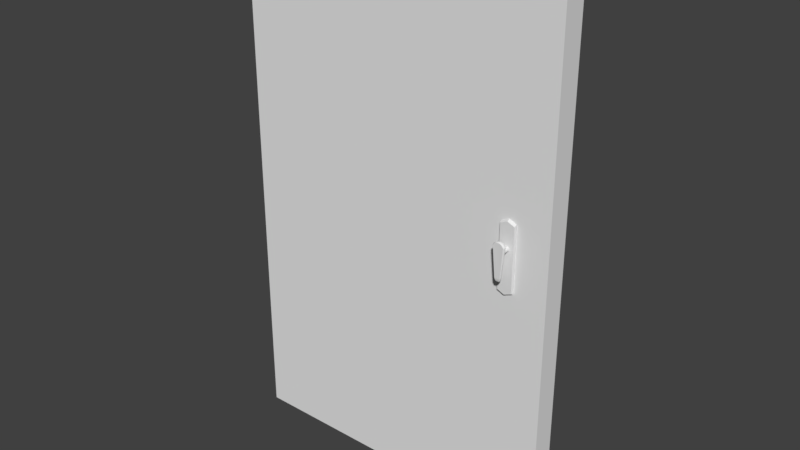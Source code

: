 # Source: door.blend  (saved by Blender 2.77.0; exported with 4.5.12 LTS)
import bpy
from mathutils import Matrix  # noqa: F401  (used for matrix-valued properties, if any)

bpy.ops.wm.read_factory_settings(use_empty=True)
scene = bpy.context.scene
scene.name = 'Scene'

# ---- collections
col_collection_1 = bpy.data.collections.new('Collection 1'); scene.collection.children.link(col_collection_1)

# ---- world
world_world = bpy.data.worlds.new('World'); scene.world = world_world
world_world.color = (0.05088, 0.05088, 0.05088)
world_world.use_sun_shadow = False
world_world.sun_shadow_jitter_overblur = 0.0
world_world.cycles.sampling_method = 'MANUAL'

# ---- meshes
me_sphere_003 = bpy.data.meshes.new('Sphere.003')
me_sphere_003.from_pydata([(-9.217e-08, -0.004615, 0.5882), (0.008013, -0.004615, 0.589), (0.01572, -0.004615, 0.5913), (0.02282, -0.004615, 0.5951), (0.02904, -0.004615, 0.6002), (0.03415, -0.004615, 0.6064), (0.03795, -0.004615, 0.6135), (0.04028, -0.004615, 0.6213), (0.04107, -0.004615, 0.6293), (0.04028, -0.004615, 0.6373), (0.03795, -0.004615, 0.645), (0.03415, -0.004615, 0.6521), (0.02904, -0.004615, 0.6583), (0.02282, -0.004615, 0.6634), (0.01572, -0.004615, 0.6672), (0.008013, -0.004615, 0.6695), (-1.056e-07, -0.004615, 0.6703), (-0.008013, -0.004615, 0.6695), (-0.01572, -0.004615, 0.6672), (-0.02282, -0.004615, 0.6634), (-0.02904, -0.004615, 0.6583), (-0.03415, -0.004615, 0.6521), (-0.03795, -0.004615, 0.645), (-0.04028, -0.004615, 0.6373), (-0.04107, -0.004615, 0.6293), (-0.04028, -0.004615, 0.6213), (-0.03795, -0.004615, 0.6135), (-0.03415, -0.004615, 0.6064), (-0.02904, -0.004615, 0.6002), (-0.02282, -0.004615, 0.5951), (-0.01572, -0.004615, 0.5913), (-0.008013, -0.004615, 0.589), (-9.217e-08, -0.1465, 0.5882), (0.008013, -0.1465, 0.589), (0.01572, -0.1465, 0.5913), (0.02282, -0.1465, 0.5951), (0.02904, -0.1465, 0.6002), (0.03415, -0.1465, 0.6064), (0.03795, -0.1465, 0.6135), (0.04028, -0.1465, 0.6213), (0.04107, -0.1465, 0.6293), (0.04028, -0.1465, 0.6373), (0.03795, -0.1465, 0.645), (0.03415, -0.1465, 0.6521), (0.02904, -0.1465, 0.6583), (0.02282, -0.1465, 0.6634), (0.01572, -0.1465, 0.6672), (0.008013, -0.1465, 0.6695), (-1.056e-07, -0.1465, 0.6703), (-0.008013, -0.1465, 0.6695), (-0.01572, -0.1465, 0.6672), (-0.02282, -0.1465, 0.6634), (-0.02904, -0.1465, 0.6583), (-0.03415, -0.1465, 0.6521), (-0.03795, -0.1465, 0.645), (-0.04028, -0.1465, 0.6373), (-0.04107, -0.1465, 0.6293), (-0.04028, -0.1465, 0.6213), (-0.03795, -0.1465, 0.6135), (-0.03415, -0.1465, 0.6064), (-0.02904, -0.1465, 0.6002), (-0.02282, -0.1465, 0.5951), (-0.01572, -0.1465, 0.5913), (-0.008013, -0.1465, 0.589), (0.07397, -0.1465, 0.7374), (0.06657, -0.1465, 0.7512), (0.05661, -0.1465, 0.7633), (0.04448, -0.1465, 0.7733), (0.03064, -0.1465, 0.7807), (0.01562, -0.1465, 0.7853), (-1.048e-07, -0.1465, 0.7868), (-0.01562, -0.1465, 0.7853), (-0.03064, -0.1465, 0.7807), (-0.04448, -0.1465, 0.7733), (-0.05661, -0.1465, 0.7633), (-0.06657, -0.1465, 0.7512), (-0.07397, -0.1465, 0.7374), (0.08463, -0.1547, 0.734), (0.07617, -0.1547, 0.7498), (0.06478, -0.1547, 0.7637), (0.05089, -0.1547, 0.7751), (0.03506, -0.1547, 0.7836), (0.01787, -0.1547, 0.7888), (-1.046e-07, -0.1547, 0.7905), (-0.01787, -0.1547, 0.7888), (-0.03506, -0.1547, 0.7836), (-0.05089, -0.1547, 0.7751), (-0.06478, -0.1547, 0.7637), (-0.07617, -0.1547, 0.7498), (-0.08463, -0.1547, 0.734), (0.08926, -0.1649, 0.7342), (0.08017, -0.1649, 0.7512), (0.06793, -0.1649, 0.7661), (0.05301, -0.1649, 0.7784), (0.036, -0.1649, 0.7875), (0.01753, -0.1649, 0.7931), (-0.001668, -0.1649, 0.795), (-0.02087, -0.1649, 0.7931), (-0.03933, -0.1649, 0.7875), (-0.05635, -0.1649, 0.7784), (-0.07126, -0.1649, 0.7661), (-0.0835, -0.1649, 0.7512), (-0.0926, -0.1649, 0.7342), (0.09086, -0.1762, 0.7337), (0.0816, -0.1762, 0.751), (0.06915, -0.1762, 0.7662), (0.05397, -0.1762, 0.7786), (0.03666, -0.1762, 0.7879), (0.01787, -0.1762, 0.7936), (-0.001668, -0.1762, 0.7955), (-0.02121, -0.1762, 0.7936), (-0.03999, -0.1762, 0.7879), (-0.05731, -0.1762, 0.7786), (-0.07248, -0.1762, 0.7662), (-0.08494, -0.1762, 0.751), (-0.09419, -0.1762, 0.7337), (0.08293, -0.1889, 0.7362), (0.07447, -0.1889, 0.752), (0.06308, -0.1889, 0.7659), (0.0492, -0.1889, 0.7773), (0.03337, -0.1889, 0.7858), (0.0162, -0.1889, 0.791), (-0.001668, -0.1889, 0.7927), (-0.01953, -0.1889, 0.791), (-0.03671, -0.1889, 0.7858), (-0.05254, -0.1889, 0.7773), (-0.06641, -0.1889, 0.7659), (-0.0778, -0.1889, 0.752), (-0.08626, -0.1889, 0.7362), (0.07508, -0.2008, 0.7387), (0.06741, -0.2008, 0.7531), (0.05707, -0.2008, 0.7657), (0.04449, -0.2008, 0.776), (0.03012, -0.2008, 0.7837), (0.01454, -0.2008, 0.7884), (-0.001668, -0.2008, 0.79), (-0.01788, -0.2008, 0.7884), (-0.03346, -0.2008, 0.7837), (-0.04782, -0.2008, 0.776), (-0.06041, -0.2008, 0.7657), (-0.07074, -0.2008, 0.7531), (-0.07842, -0.2008, 0.7387), (0.1108, 0.02753, -0.01558), (0.1108, 0.02753, 0.9932), (-0.117, 0.02753, -0.01558), (-0.117, 0.02753, 0.9932), (0.1057, 0.06806, 0.9705), (0.1057, 0.06806, 0.007041), (0.1057, -0.013, 0.9705), (0.1057, -0.013, 0.007041), (-0.1119, 0.06806, 0.9705), (-0.1119, 0.06806, 0.007041), (-0.1119, -0.013, 0.9705), (-0.1119, -0.013, 0.007041), (-9.217e-08, -0.004615, 0.5882), (0.008013, -0.004615, 0.589), (0.01572, -0.004615, 0.5913), (0.02282, -0.004615, 0.5951), (0.02904, -0.004615, 0.6002), (0.03415, -0.004615, 0.6064), (0.03795, -0.004615, 0.6135), (0.04028, -0.004615, 0.6213), (0.04107, -0.004615, 0.6293), (0.04028, -0.004615, 0.6373), (-0.04028, -0.004615, 0.6373), (-0.04107, -0.004615, 0.6293), (-0.04028, -0.004615, 0.6213), (-0.03795, -0.004615, 0.6135), (-0.03415, -0.004615, 0.6064), (-0.02904, -0.004615, 0.6002), (-0.02282, -0.004615, 0.5951), (-0.01572, -0.004615, 0.5913), (-0.008013, -0.004615, 0.589), (-9.217e-08, -0.1465, 0.5882), (0.008013, -0.1465, 0.589), (0.01572, -0.1465, 0.5913), (0.02282, -0.1465, 0.5951), (0.02904, -0.1465, 0.6002), (0.03415, -0.1465, 0.6064), (0.03795, -0.1465, 0.6135), (0.04028, -0.1465, 0.6213), (0.04107, -0.1465, 0.6293), (0.04028, -0.1465, 0.6373), (-0.04028, -0.1465, 0.6373), (-0.04107, -0.1465, 0.6293), (-0.04028, -0.1465, 0.6213), (-0.03795, -0.1465, 0.6135), (-0.03415, -0.1465, 0.6064), (-0.02904, -0.1465, 0.6002), (-0.02282, -0.1465, 0.5951), (-0.01572, -0.1465, 0.5913), (-0.008013, -0.1465, 0.589), (0.04028, -0.1465, 0.2771), (-0.04028, -0.1465, 0.2771), (0.04352, -0.182, 0.2785), (0.04402, -0.1642, 0.2792), (-0.04083, -0.1906, 0.276), (0.04028, -0.1911, 0.2771), (-0.04343, -0.1718, 0.2729), (0.04155, -0.1557, 0.2787), (-0.04361, -0.1518, 0.276), (0.04464, -0.1719, 0.2801), (-0.0418, -0.1848, 0.2738), (-0.04368, -0.1606, 0.2745), (0.03585, -0.1492, 0.256), (-0.03321, -0.1492, 0.256), (0.03862, -0.1796, 0.2572), (0.03905, -0.1644, 0.2578), (-0.03368, -0.187, 0.2551), (0.03585, -0.1875, 0.256), (-0.03591, -0.1709, 0.2524), (0.03693, -0.1571, 0.2574), (-0.03606, -0.1537, 0.2551), (0.03958, -0.171, 0.2586), (-0.03451, -0.182, 0.2532), (-0.03612, -0.1613, 0.2538), (0.02682, -0.1543, 0.2346), (-0.02201, -0.1543, 0.2346), (0.02879, -0.1758, 0.2355), (0.02909, -0.1651, 0.2359), (-0.02234, -0.1811, 0.234), (0.02682, -0.1814, 0.2346), (-0.02392, -0.1697, 0.2321), (0.02759, -0.1599, 0.2356), (-0.02403, -0.1575, 0.234), (0.02946, -0.1698, 0.2365), (-0.02293, -0.1775, 0.2326), (-0.02407, -0.1629, 0.2331), (0.01421, -0.1612, 0.2265), (-0.008554, -0.1612, 0.2265), (0.01513, -0.1712, 0.2269), (0.01527, -0.1662, 0.2271), (-0.00871, -0.1737, 0.2262), (0.01421, -0.1738, 0.2265), (-0.009444, -0.1684, 0.2253), (0.01457, -0.1638, 0.2269), (-0.009494, -0.1627, 0.2262), (0.01545, -0.1684, 0.2274), (-0.008983, -0.172, 0.2256), (-0.009515, -0.1652, 0.2258), (-0.003119, 0.02753, 1.041), (-0.003119, 0.06806, 1.016), (-0.003119, 0.06806, -0.03872), (-0.003119, 0.02753, -0.06348), (-0.003119, -0.013, 1.016), (-0.003119, -0.013, -0.03872)], [], [(16, 17, 49, 48), (243, 242, 147, 142), (36, 35, 176, 177), (14, 15, 47, 46), (58, 57, 185, 186), (5, 6, 160, 159), (12, 13, 45, 44), (21, 22, 54, 53), (10, 11, 43, 42), (19, 20, 52, 51), (27, 28, 169, 168), (17, 18, 50, 49), (240, 241, 150, 145), (35, 34, 175, 176), (15, 16, 48, 47), (57, 56, 184, 185), (4, 5, 159, 158), (13, 14, 46, 45), (22, 23, 55, 54), (241, 146, 147, 242), (11, 12, 44, 43), (26, 27, 168, 167), (20, 21, 53, 52), (9, 10, 42, 41), (18, 19, 51, 50), (32, 63, 191, 173), (155, 156, 175, 174), (53, 54, 76, 75), (52, 53, 75, 74), (51, 52, 74, 73), (50, 51, 73, 72), (49, 50, 72, 71), (48, 49, 71, 70), (47, 48, 70, 69), (46, 47, 69, 68), (45, 46, 68, 67), (44, 45, 67, 66), (43, 44, 66, 65), (42, 43, 65, 64), (161, 162, 181, 180), (171, 172, 191, 190), (75, 76, 89, 88), (74, 75, 88, 87), (73, 74, 87, 86), (72, 73, 86, 85), (71, 72, 85, 84), (70, 71, 84, 83), (69, 70, 83, 82), (68, 69, 82, 81), (67, 68, 81, 80), (66, 67, 80, 79), (65, 66, 79, 78), (64, 65, 78, 77), (28, 29, 170, 169), (166, 167, 186, 185), (88, 89, 102, 101), (87, 88, 101, 100), (86, 87, 100, 99), (85, 86, 99, 98), (84, 85, 98, 97), (83, 84, 97, 96), (82, 83, 96, 95), (81, 82, 95, 94), (80, 81, 94, 93), (79, 80, 93, 92), (78, 79, 92, 91), (77, 78, 91, 90), (154, 155, 174, 173), (159, 160, 179, 178), (101, 102, 115, 114), (100, 101, 114, 113), (99, 100, 113, 112), (98, 99, 112, 111), (97, 98, 111, 110), (96, 97, 110, 109), (95, 96, 109, 108), (94, 95, 108, 107), (93, 94, 107, 106), (92, 93, 106, 105), (91, 92, 105, 104), (90, 91, 104, 103), (156, 157, 176, 175), (168, 169, 188, 187), (114, 115, 128, 127), (113, 114, 127, 126), (112, 113, 126, 125), (111, 112, 125, 124), (110, 111, 124, 123), (109, 110, 123, 122), (108, 109, 122, 121), (107, 108, 121, 120), (106, 107, 120, 119), (105, 106, 119, 118), (104, 105, 118, 117), (103, 104, 117, 116), (165, 166, 185, 184), (145, 150, 151, 144), (127, 128, 141, 140), (126, 127, 140, 139), (125, 126, 139, 138), (124, 125, 138, 137), (123, 124, 137, 136), (122, 123, 136, 135), (121, 122, 135, 134), (120, 121, 134, 133), (119, 120, 133, 132), (118, 119, 132, 131), (117, 118, 131, 130), (116, 117, 130, 129), (158, 159, 178, 177), (167, 168, 187, 186), (169, 170, 189, 188), (157, 158, 177, 176), (162, 163, 182, 181), (164, 165, 184, 183), (172, 154, 173, 191), (160, 161, 180, 179), (170, 171, 190, 189), (6, 7, 161, 160), (59, 58, 186, 187), (37, 36, 177, 178), (244, 152, 153, 245), (29, 30, 171, 170), (7, 8, 162, 161), (60, 59, 187, 188), (38, 37, 178, 179), (0, 1, 155, 154), (143, 148, 149, 142), (30, 31, 172, 171), (245, 243, 142, 149), (8, 9, 163, 162), (61, 60, 188, 189), (23, 24, 165, 164), (39, 38, 179, 180), (1, 2, 156, 155), (244, 240, 145, 152), (31, 0, 154, 172), (62, 61, 189, 190), (24, 25, 166, 165), (55, 23, 164, 183), (40, 39, 180, 181), (2, 3, 157, 156), (9, 41, 182, 163), (152, 145, 144, 153), (33, 32, 173, 174), (63, 62, 190, 191), (25, 26, 167, 166), (41, 40, 181, 182), (3, 4, 158, 157), (56, 55, 183, 184), (146, 143, 142, 147), (34, 33, 174, 175), (55, 183, 193, 76, 54), (198, 203, 215, 210), (42, 64, 192, 182, 41), (43, 42, 41, 182, 192, 193, 183, 55, 54, 53, 52, 51, 50, 49, 48, 47, 46, 45, 44), (64, 77, 199, 192), (90, 195, 199, 77), (90, 103, 201, 195), (103, 116, 194, 201), (129, 197, 194, 116), (89, 76, 193, 200), (89, 200, 203, 102), (115, 102, 203, 198), (115, 198, 202, 128), (141, 128, 202, 196), (130, 131, 132, 133, 134, 135, 136, 137, 138, 139, 140, 141, 196, 197, 129), (210, 215, 227, 222), (202, 198, 210, 214), (200, 193, 205, 212), (203, 200, 212, 215), (195, 201, 213, 207), (194, 197, 209, 206), (199, 195, 207, 211), (201, 194, 206, 213), (197, 196, 208, 209), (193, 192, 204, 205), (192, 199, 211, 204), (196, 202, 214, 208), (222, 227, 239, 234), (214, 210, 222, 226), (212, 205, 217, 224), (215, 212, 224, 227), (207, 213, 225, 219), (206, 209, 221, 218), (211, 207, 219, 223), (213, 206, 218, 225), (209, 208, 220, 221), (205, 204, 216, 217), (204, 211, 223, 216), (208, 214, 226, 220), (232, 238, 234, 239, 236, 229, 228, 235, 231, 237, 230, 233), (226, 222, 234, 238), (224, 217, 229, 236), (227, 224, 236, 239), (219, 225, 237, 231), (218, 221, 233, 230), (223, 219, 231, 235), (225, 218, 230, 237), (221, 220, 232, 233), (217, 216, 228, 229), (216, 223, 235, 228), (220, 226, 238, 232), (148, 143, 240, 244), (153, 144, 243, 245), (148, 244, 245, 149), (150, 241, 242, 151), (143, 146, 241, 240), (144, 151, 242, 243)])
me_sphere_003.use_remesh_preserve_volume = False
me_sphere_003.use_remesh_preserve_attributes = False
me_sphere_003.use_mirror_vertex_groups = False
me_sphere_003.update()
me_cube_139 = bpy.data.meshes.new('Cube.139')
me_cube_139.from_pydata([(-1.0, -1.0, -0.7569), (-1.0, 1.0, -0.7569), (1.0, 1.0, -0.7569), (1.0, -1.0, -0.7569), (-1.0, -1.0, 0.7569), (-1.0, 1.0, 0.7569), (1.0, 1.0, 0.7569), (1.0, -1.0, 0.7569)], [], [(4, 5, 1, 0), (5, 6, 2, 1), (6, 7, 3, 2), (7, 4, 0, 3), (0, 1, 2, 3), (7, 6, 5, 4)])
me_cube_139.use_remesh_preserve_volume = False
me_cube_139.use_remesh_preserve_attributes = False
me_cube_139.use_mirror_vertex_groups = False
me_cube_139.update()
me_sphere = bpy.data.meshes.new('Sphere')
me_sphere.from_pydata([(-9.217e-08, -0.004615, 0.5882), (0.008013, -0.004615, 0.589), (0.01572, -0.004615, 0.5913), (0.02282, -0.004615, 0.5951), (0.02904, -0.004615, 0.6002), (0.03415, -0.004615, 0.6064), (0.03795, -0.004615, 0.6135), (0.04028, -0.004615, 0.6213), (0.04107, -0.004615, 0.6293), (0.04028, -0.004615, 0.6373), (0.03795, -0.004615, 0.645), (0.03415, -0.004615, 0.6521), (0.02904, -0.004615, 0.6583), (0.02282, -0.004615, 0.6634), (0.01572, -0.004615, 0.6672), (0.008013, -0.004615, 0.6695), (-1.056e-07, -0.004615, 0.6703), (-0.008013, -0.004615, 0.6695), (-0.01572, -0.004615, 0.6672), (-0.02282, -0.004615, 0.6634), (-0.02904, -0.004615, 0.6583), (-0.03415, -0.004615, 0.6521), (-0.03795, -0.004615, 0.645), (-0.04028, -0.004615, 0.6373), (-0.04107, -0.004615, 0.6293), (-0.04028, -0.004615, 0.6213), (-0.03795, -0.004615, 0.6135), (-0.03415, -0.004615, 0.6064), (-0.02904, -0.004615, 0.6002), (-0.02282, -0.004615, 0.5951), (-0.01572, -0.004615, 0.5913), (-0.008013, -0.004615, 0.589), (-9.217e-08, -0.1465, 0.5882), (0.008013, -0.1465, 0.589), (0.01572, -0.1465, 0.5913), (0.02282, -0.1465, 0.5951), (0.02904, -0.1465, 0.6002), (0.03415, -0.1465, 0.6064), (0.03795, -0.1465, 0.6135), (0.04028, -0.1465, 0.6213), (0.04107, -0.1465, 0.6293), (0.04028, -0.1465, 0.6373), (0.03795, -0.1465, 0.645), (0.03415, -0.1465, 0.6521), (0.02904, -0.1465, 0.6583), (0.02282, -0.1465, 0.6634), (0.01572, -0.1465, 0.6672), (0.008013, -0.1465, 0.6695), (-1.056e-07, -0.1465, 0.6703), (-0.008013, -0.1465, 0.6695), (-0.01572, -0.1465, 0.6672), (-0.02282, -0.1465, 0.6634), (-0.02904, -0.1465, 0.6583), (-0.03415, -0.1465, 0.6521), (-0.03795, -0.1465, 0.645), (-0.04028, -0.1465, 0.6373), (-0.04107, -0.1465, 0.6293), (-0.04028, -0.1465, 0.6213), (-0.03795, -0.1465, 0.6135), (-0.03415, -0.1465, 0.6064), (-0.02904, -0.1465, 0.6002), (-0.02282, -0.1465, 0.5951), (-0.01572, -0.1465, 0.5913), (-0.008013, -0.1465, 0.589), (0.07397, -0.1465, 0.7374), (0.06657, -0.1465, 0.7512), (0.05661, -0.1465, 0.7633), (0.04448, -0.1465, 0.7733), (0.03064, -0.1465, 0.7807), (0.01562, -0.1465, 0.7853), (-1.048e-07, -0.1465, 0.7868), (-0.01562, -0.1465, 0.7853), (-0.03064, -0.1465, 0.7807), (-0.04448, -0.1465, 0.7733), (-0.05661, -0.1465, 0.7633), (-0.06657, -0.1465, 0.7512), (-0.07397, -0.1465, 0.7374), (0.08463, -0.1547, 0.734), (0.07617, -0.1547, 0.7498), (0.06478, -0.1547, 0.7637), (0.05089, -0.1547, 0.7751), (0.03506, -0.1547, 0.7836), (0.01787, -0.1547, 0.7888), (-1.046e-07, -0.1547, 0.7905), (-0.01787, -0.1547, 0.7888), (-0.03506, -0.1547, 0.7836), (-0.05089, -0.1547, 0.7751), (-0.06478, -0.1547, 0.7637), (-0.07617, -0.1547, 0.7498), (-0.08463, -0.1547, 0.734), (0.08926, -0.1649, 0.7342), (0.08017, -0.1649, 0.7512), (0.06793, -0.1649, 0.7661), (0.05301, -0.1649, 0.7784), (0.036, -0.1649, 0.7875), (0.01753, -0.1649, 0.7931), (-0.001668, -0.1649, 0.795), (-0.02087, -0.1649, 0.7931), (-0.03933, -0.1649, 0.7875), (-0.05635, -0.1649, 0.7784), (-0.07126, -0.1649, 0.7661), (-0.0835, -0.1649, 0.7512), (-0.0926, -0.1649, 0.7342), (0.09086, -0.1762, 0.7337), (0.0816, -0.1762, 0.751), (0.06915, -0.1762, 0.7662), (0.05397, -0.1762, 0.7786), (0.03666, -0.1762, 0.7879), (0.01787, -0.1762, 0.7936), (-0.001668, -0.1762, 0.7955), (-0.02121, -0.1762, 0.7936), (-0.03999, -0.1762, 0.7879), (-0.05731, -0.1762, 0.7786), (-0.07248, -0.1762, 0.7662), (-0.08494, -0.1762, 0.751), (-0.09419, -0.1762, 0.7337), (0.08293, -0.1889, 0.7362), (0.07447, -0.1889, 0.752), (0.06308, -0.1889, 0.7659), (0.0492, -0.1889, 0.7773), (0.03337, -0.1889, 0.7858), (0.0162, -0.1889, 0.791), (-0.001668, -0.1889, 0.7927), (-0.01953, -0.1889, 0.791), (-0.03671, -0.1889, 0.7858), (-0.05254, -0.1889, 0.7773), (-0.06641, -0.1889, 0.7659), (-0.0778, -0.1889, 0.752), (-0.08626, -0.1889, 0.7362), (0.07508, -0.2008, 0.7387), (0.06741, -0.2008, 0.7531), (0.05707, -0.2008, 0.7657), (0.04449, -0.2008, 0.776), (0.03012, -0.2008, 0.7837), (0.01454, -0.2008, 0.7884), (-0.001668, -0.2008, 0.79), (-0.01788, -0.2008, 0.7884), (-0.03346, -0.2008, 0.7837), (-0.04782, -0.2008, 0.776), (-0.06041, -0.2008, 0.7657), (-0.07074, -0.2008, 0.7531), (-0.07842, -0.2008, 0.7387), (0.1108, 0.02753, -0.01558), (0.1108, 0.02753, 0.9932), (-0.117, 0.02753, -0.01558), (-0.117, 0.02753, 0.9932), (0.1057, 0.06806, 0.9705), (0.1057, 0.06806, 0.007041), (0.1057, -0.013, 0.9705), (0.1057, -0.013, 0.007041), (-0.1119, 0.06806, 0.9705), (-0.1119, 0.06806, 0.007041), (-0.1119, -0.013, 0.9705), (-0.1119, -0.013, 0.007041), (-9.217e-08, -0.004615, 0.5882), (0.008013, -0.004615, 0.589), (0.01572, -0.004615, 0.5913), (0.02282, -0.004615, 0.5951), (0.02904, -0.004615, 0.6002), (0.03415, -0.004615, 0.6064), (0.03795, -0.004615, 0.6135), (0.04028, -0.004615, 0.6213), (0.04107, -0.004615, 0.6293), (0.04028, -0.004615, 0.6373), (-0.04028, -0.004615, 0.6373), (-0.04107, -0.004615, 0.6293), (-0.04028, -0.004615, 0.6213), (-0.03795, -0.004615, 0.6135), (-0.03415, -0.004615, 0.6064), (-0.02904, -0.004615, 0.6002), (-0.02282, -0.004615, 0.5951), (-0.01572, -0.004615, 0.5913), (-0.008013, -0.004615, 0.589), (-9.217e-08, -0.1465, 0.5882), (0.008013, -0.1465, 0.589), (0.01572, -0.1465, 0.5913), (0.02282, -0.1465, 0.5951), (0.02904, -0.1465, 0.6002), (0.03415, -0.1465, 0.6064), (0.03795, -0.1465, 0.6135), (0.04028, -0.1465, 0.6213), (0.04107, -0.1465, 0.6293), (0.04028, -0.1465, 0.6373), (-0.04028, -0.1465, 0.6373), (-0.04107, -0.1465, 0.6293), (-0.04028, -0.1465, 0.6213), (-0.03795, -0.1465, 0.6135), (-0.03415, -0.1465, 0.6064), (-0.02904, -0.1465, 0.6002), (-0.02282, -0.1465, 0.5951), (-0.01572, -0.1465, 0.5913), (-0.008013, -0.1465, 0.589), (0.04028, -0.1465, 0.2771), (-0.04028, -0.1465, 0.2771), (0.04352, -0.182, 0.2785), (0.04402, -0.1642, 0.2792), (-0.04083, -0.1906, 0.276), (0.04028, -0.1911, 0.2771), (-0.04343, -0.1718, 0.2729), (0.04155, -0.1557, 0.2787), (-0.04361, -0.1518, 0.276), (0.04464, -0.1719, 0.2801), (-0.0418, -0.1848, 0.2738), (-0.04368, -0.1606, 0.2745), (0.03585, -0.1492, 0.256), (-0.03321, -0.1492, 0.256), (0.03862, -0.1796, 0.2572), (0.03905, -0.1644, 0.2578), (-0.03368, -0.187, 0.2551), (0.03585, -0.1875, 0.256), (-0.03591, -0.1709, 0.2524), (0.03693, -0.1571, 0.2574), (-0.03606, -0.1537, 0.2551), (0.03958, -0.171, 0.2586), (-0.03451, -0.182, 0.2532), (-0.03612, -0.1613, 0.2538), (0.02682, -0.1543, 0.2346), (-0.02201, -0.1543, 0.2346), (0.02879, -0.1758, 0.2355), (0.02909, -0.1651, 0.2359), (-0.02234, -0.1811, 0.234), (0.02682, -0.1814, 0.2346), (-0.02392, -0.1697, 0.2321), (0.02759, -0.1599, 0.2356), (-0.02403, -0.1575, 0.234), (0.02946, -0.1698, 0.2365), (-0.02293, -0.1775, 0.2326), (-0.02407, -0.1629, 0.2331), (0.01421, -0.1612, 0.2265), (-0.008554, -0.1612, 0.2265), (0.01513, -0.1712, 0.2269), (0.01527, -0.1662, 0.2271), (-0.00871, -0.1737, 0.2262), (0.01421, -0.1738, 0.2265), (-0.009444, -0.1684, 0.2253), (0.01457, -0.1638, 0.2269), (-0.009494, -0.1627, 0.2262), (0.01545, -0.1684, 0.2274), (-0.008983, -0.172, 0.2256), (-0.009515, -0.1652, 0.2258), (-0.003119, 0.02753, 1.041), (-0.003119, 0.06806, 1.016), (-0.003119, 0.06806, -0.03872), (-0.003119, 0.02753, -0.06348), (-0.003119, -0.013, 1.016), (-0.003119, -0.013, -0.03872)], [], [(16, 17, 49, 48), (243, 242, 147, 142), (36, 35, 176, 177), (14, 15, 47, 46), (58, 57, 185, 186), (5, 6, 160, 159), (12, 13, 45, 44), (21, 22, 54, 53), (10, 11, 43, 42), (19, 20, 52, 51), (27, 28, 169, 168), (17, 18, 50, 49), (240, 241, 150, 145), (35, 34, 175, 176), (15, 16, 48, 47), (57, 56, 184, 185), (4, 5, 159, 158), (13, 14, 46, 45), (22, 23, 55, 54), (241, 146, 147, 242), (11, 12, 44, 43), (26, 27, 168, 167), (20, 21, 53, 52), (9, 10, 42, 41), (18, 19, 51, 50), (32, 63, 191, 173), (155, 156, 175, 174), (53, 54, 76, 75), (52, 53, 75, 74), (51, 52, 74, 73), (50, 51, 73, 72), (49, 50, 72, 71), (48, 49, 71, 70), (47, 48, 70, 69), (46, 47, 69, 68), (45, 46, 68, 67), (44, 45, 67, 66), (43, 44, 66, 65), (42, 43, 65, 64), (161, 162, 181, 180), (171, 172, 191, 190), (75, 76, 89, 88), (74, 75, 88, 87), (73, 74, 87, 86), (72, 73, 86, 85), (71, 72, 85, 84), (70, 71, 84, 83), (69, 70, 83, 82), (68, 69, 82, 81), (67, 68, 81, 80), (66, 67, 80, 79), (65, 66, 79, 78), (64, 65, 78, 77), (28, 29, 170, 169), (166, 167, 186, 185), (88, 89, 102, 101), (87, 88, 101, 100), (86, 87, 100, 99), (85, 86, 99, 98), (84, 85, 98, 97), (83, 84, 97, 96), (82, 83, 96, 95), (81, 82, 95, 94), (80, 81, 94, 93), (79, 80, 93, 92), (78, 79, 92, 91), (77, 78, 91, 90), (154, 155, 174, 173), (159, 160, 179, 178), (101, 102, 115, 114), (100, 101, 114, 113), (99, 100, 113, 112), (98, 99, 112, 111), (97, 98, 111, 110), (96, 97, 110, 109), (95, 96, 109, 108), (94, 95, 108, 107), (93, 94, 107, 106), (92, 93, 106, 105), (91, 92, 105, 104), (90, 91, 104, 103), (156, 157, 176, 175), (168, 169, 188, 187), (114, 115, 128, 127), (113, 114, 127, 126), (112, 113, 126, 125), (111, 112, 125, 124), (110, 111, 124, 123), (109, 110, 123, 122), (108, 109, 122, 121), (107, 108, 121, 120), (106, 107, 120, 119), (105, 106, 119, 118), (104, 105, 118, 117), (103, 104, 117, 116), (165, 166, 185, 184), (145, 150, 151, 144), (127, 128, 141, 140), (126, 127, 140, 139), (125, 126, 139, 138), (124, 125, 138, 137), (123, 124, 137, 136), (122, 123, 136, 135), (121, 122, 135, 134), (120, 121, 134, 133), (119, 120, 133, 132), (118, 119, 132, 131), (117, 118, 131, 130), (116, 117, 130, 129), (158, 159, 178, 177), (167, 168, 187, 186), (169, 170, 189, 188), (157, 158, 177, 176), (162, 163, 182, 181), (164, 165, 184, 183), (172, 154, 173, 191), (160, 161, 180, 179), (170, 171, 190, 189), (6, 7, 161, 160), (59, 58, 186, 187), (37, 36, 177, 178), (244, 152, 153, 245), (29, 30, 171, 170), (7, 8, 162, 161), (60, 59, 187, 188), (38, 37, 178, 179), (0, 1, 155, 154), (143, 148, 149, 142), (30, 31, 172, 171), (245, 243, 142, 149), (8, 9, 163, 162), (61, 60, 188, 189), (23, 24, 165, 164), (39, 38, 179, 180), (1, 2, 156, 155), (244, 240, 145, 152), (31, 0, 154, 172), (62, 61, 189, 190), (24, 25, 166, 165), (55, 23, 164, 183), (40, 39, 180, 181), (2, 3, 157, 156), (9, 41, 182, 163), (152, 145, 144, 153), (33, 32, 173, 174), (63, 62, 190, 191), (25, 26, 167, 166), (41, 40, 181, 182), (3, 4, 158, 157), (56, 55, 183, 184), (146, 143, 142, 147), (34, 33, 174, 175), (55, 183, 193, 76, 54), (198, 203, 215, 210), (42, 64, 192, 182, 41), (43, 42, 41, 182, 192, 193, 183, 55, 54, 53, 52, 51, 50, 49, 48, 47, 46, 45, 44), (64, 77, 199, 192), (90, 195, 199, 77), (90, 103, 201, 195), (103, 116, 194, 201), (129, 197, 194, 116), (89, 76, 193, 200), (89, 200, 203, 102), (115, 102, 203, 198), (115, 198, 202, 128), (141, 128, 202, 196), (130, 131, 132, 133, 134, 135, 136, 137, 138, 139, 140, 141, 196, 197, 129), (210, 215, 227, 222), (202, 198, 210, 214), (200, 193, 205, 212), (203, 200, 212, 215), (195, 201, 213, 207), (194, 197, 209, 206), (199, 195, 207, 211), (201, 194, 206, 213), (197, 196, 208, 209), (193, 192, 204, 205), (192, 199, 211, 204), (196, 202, 214, 208), (222, 227, 239, 234), (214, 210, 222, 226), (212, 205, 217, 224), (215, 212, 224, 227), (207, 213, 225, 219), (206, 209, 221, 218), (211, 207, 219, 223), (213, 206, 218, 225), (209, 208, 220, 221), (205, 204, 216, 217), (204, 211, 223, 216), (208, 214, 226, 220), (232, 238, 234, 239, 236, 229, 228, 235, 231, 237, 230, 233), (226, 222, 234, 238), (224, 217, 229, 236), (227, 224, 236, 239), (219, 225, 237, 231), (218, 221, 233, 230), (223, 219, 231, 235), (225, 218, 230, 237), (221, 220, 232, 233), (217, 216, 228, 229), (216, 223, 235, 228), (220, 226, 238, 232), (148, 143, 240, 244), (153, 144, 243, 245), (148, 244, 245, 149), (150, 241, 242, 151), (143, 146, 241, 240), (144, 151, 242, 243)])
me_sphere.use_remesh_preserve_volume = False
me_sphere.use_remesh_preserve_attributes = False
me_sphere.use_mirror_vertex_groups = False
me_sphere.update()

# ---- objects
ob_empty = bpy.data.objects.new('Empty', None)
ob_inner_hand_001 = bpy.data.objects.new('inner_hand.001', me_sphere_003)
ob_door_wood = bpy.data.objects.new('door_wood', me_cube_139)
ob_inner_hand = bpy.data.objects.new('inner_hand', me_sphere)

# ---- transforms, parenting, visibility, modifiers, constraints
ob_empty.location = (-2.488, 1.611, 0.0)
ob_empty.scale = (0.8308, 1.0, 0.9096)
ob_empty.empty_display_size = 1.14
ob_empty.empty_image_offset = (0.0, 0.0)
ob_empty.lineart.crease_threshold = 0.0
ob_inner_hand_001.parent = ob_empty
ob_inner_hand_001.matrix_parent_inverse = Matrix(((1.204, 0.0, 0.0, 2.995), (0.0, 1.0, 0.0, -1.611), (0.0, 0.0, 1.099, 0.0), (0.0, 0.0, 0.0, 1.0)))
ob_inner_hand_001.location = (1.908, 1.884, 3.775)
ob_inner_hand_001.rotation_euler = (0.0, -0.0, 3.142)
ob_inner_hand_001.empty_display_size = 1.14
ob_inner_hand_001.lineart.crease_threshold = 0.0
ob_door_wood.parent = ob_empty
ob_door_wood.matrix_parent_inverse = Matrix(((1.204, 0.0, 0.0, 2.995), (0.0, 1.0, 0.0, -1.611), (0.0, 0.0, 1.099, 0.0), (0.0, 0.0, 0.0, 1.0)))
ob_door_wood.location = (-0.01879, 1.671, 4.021)
ob_door_wood.rotation_euler = (-9.425, -6.522e-12, 4.712)
ob_door_wood.scale = (0.1773, 2.532, -5.27)
ob_door_wood.empty_display_size = 1.14
ob_door_wood.lineart.crease_threshold = 0.0
ob_inner_hand.parent = ob_empty
ob_inner_hand.matrix_parent_inverse = Matrix(((1.204, 0.0, 0.0, 2.995), (0.0, 1.0, 0.0, -1.611), (0.0, 0.0, 1.099, 0.0), (0.0, 0.0, 0.0, 1.0)))
ob_inner_hand.location = (1.908, 1.457, 3.775)
ob_inner_hand.empty_display_size = 1.14
ob_inner_hand.lineart.crease_threshold = 0.0

# ---- collection membership
col_collection_1.objects.link(ob_empty)
col_collection_1.objects.link(ob_inner_hand_001)
col_collection_1.objects.link(ob_door_wood)
col_collection_1.objects.link(ob_inner_hand)

# ---- scene / render settings (as saved in the file)
scene.frame_start = 1; scene.frame_end = 250; scene.frame_set(1)
scene.render.engine = 'BLENDER_EEVEE_NEXT'
scene.render.resolution_percentage = 50
scene.render.dither_intensity = 0.0
scene.cycles.use_denoising = False
scene.cycles.samples = 128
scene.cycles.sampling_pattern = 'TABULATED_SOBOL'
scene.cycles.light_sampling_threshold = 0.0
scene.cycles.use_adaptive_sampling = False
scene.cycles.use_light_tree = False
scene.cycles.blur_glossy = 0.0
scene.cycles.sample_clamp_indirect = 0.0
scene.view_settings.view_transform = 'Standard'
bpy.context.view_layer.update()

# ---- added for rendering (the .blend has no active camera and no usable light): camera, sun
cam_auto = bpy.data.cameras.new('AutoCamera')
cam_auto.lens = 50.0
cam_auto.sensor_width = 36.0
cam_auto.clip_end = 1000.0
ob_auto_camera = bpy.data.objects.new('AutoCamera', cam_auto)
scene.collection.objects.link(ob_auto_camera)
ob_auto_camera.location = (8.75778, -8.86149, 11.0424)
ob_auto_camera.rotation_euler = (1.09748, -7.21219e-08, 0.694738)
scene.camera = ob_auto_camera
light_auto_sun = bpy.data.lights.new('AutoSun', 'SUN')
light_auto_sun.energy = 3.0
light_auto_sun.angle = 0.0523599
ob_auto_sun = bpy.data.objects.new('AutoSun', light_auto_sun)
scene.collection.objects.link(ob_auto_sun)
ob_auto_sun.rotation_euler = (0.872665, 0.174533, 0.523599)
bpy.context.view_layer.update()
